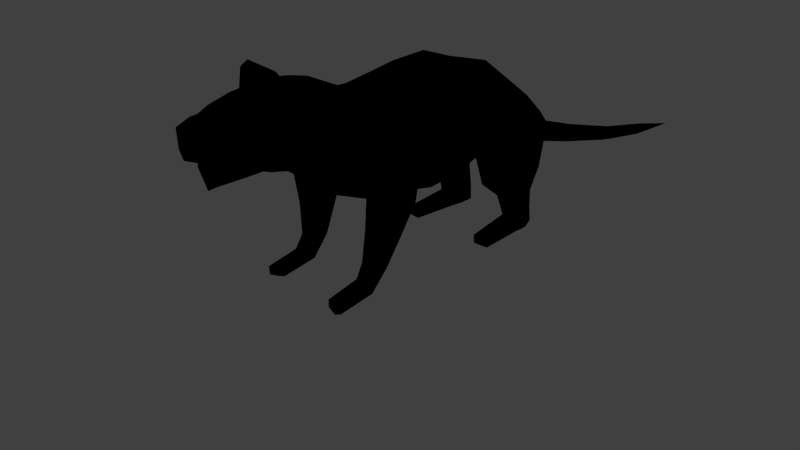 # Source: monster.blend  (saved by Blender 2.52.0; exported with 4.5.12 LTS)
import bpy
from mathutils import Matrix  # noqa: F401  (used for matrix-valued properties, if any)

bpy.ops.wm.read_factory_settings(use_empty=True)
scene = bpy.context.scene
scene.name = 'Scene'

# ---- collections
col_collection_1 = bpy.data.collections.new('Collection 1'); scene.collection.children.link(col_collection_1)

# ---- materials (node trees are filled in below, after node groups)
mat_material = bpy.data.materials.new('Material')
mat_material.alpha_threshold = 0.0
mat_material.use_transparent_shadow = False
mat_material.diffuse_color = (0.1663, 0.1404, 0.1198, 1.0)
mat_material.specular_color = (0.1126, 0.1126, 0.1126)
mat_material.roughness = 0.5
mat_material.specular_intensity = 0.1928
mat_material.line_color = (0.0, 0.0, 0.0, 1.0)
mat_outline = bpy.data.materials.new('outline')
mat_outline.alpha_threshold = 0.0
mat_outline.use_transparent_shadow = False
mat_outline.diffuse_color = (0.0, 0.0, 0.0, 1.0)
mat_outline.specular_color = (0.1126, 0.1126, 0.1126)
mat_outline.roughness = 0.5
mat_outline.specular_intensity = 0.1928
mat_outline.line_color = (0.0, 0.0, 0.0, 1.0)

# ---- material node trees

# ---- world
world_world = bpy.data.worlds.new('World'); scene.world = world_world
world_world.color = (0.05088, 0.05088, 0.05088)
world_world.use_sun_shadow = False
world_world.sun_shadow_jitter_overblur = 0.0
world_world.cycles.sampling_method = 'MANUAL'
world_world.cycles.sample_map_resolution = 256

# ---- cameras
cam_camera = bpy.data.cameras.new('Camera')
cam_camera.clip_end = 100.0
cam_camera.lens = 35.0
cam_camera.ortho_scale = 7.314
cam_camera.dof.focus_distance = 0.0
cam_camera.dof.aperture_fstop = 128.0

# ---- lights
light_spot = bpy.data.lights.new('Spot', 'POINT')
light_spot.transmission_factor = 0.0
light_spot.cutoff_distance = 30.0
light_spot.energy = 100.0
light_spot.shadow_buffer_clip_start = 1.001
light_spot.shadow_soft_size = 1.0
light_spot.shadow_maximum_resolution = 0.006
light_spot.use_absolute_resolution = True
light_spot.cycles.use_multiple_importance_sampling = False

# ---- meshes
me_mesh = bpy.data.meshes.new('Mesh')
me_mesh.from_pydata([(0.7071, 2.98e-07, 3.068), (-0.7071, 2.98e-07, 3.068), (1.0, 2.384e-07, 2.161), (-1.0, 2.384e-07, 2.161), (0.7071, 1.788e-07, 1.454), (-0.7071, 1.788e-07, 1.454), (2.384e-07, 1.788e-07, 1.161), (2.384e-07, 2.98e-07, 3.361), (2.384e-07, 0.5328, 3.454), (2.384e-07, 0.5328, 1.22), (0.7071, 0.5328, 1.513), (-0.7071, 0.5328, 1.513), (1.0, 0.5328, 2.22), (-1.0, 0.5328, 2.22), (0.7071, 0.5328, 3.161), (-0.7071, 0.5328, 3.161), (0.3333, 3.321, 1.864), (-0.3333, 3.321, 1.864), (0.3333, 3.124, 1.227), (-0.3333, 3.124, 1.227), (0.5155, -1.385, 3.068), (-0.5155, -1.385, 3.068), (0.729, -1.752, 2.705), (-0.729, -1.752, 2.705), (0.5155, -2.119, 2.343), (-0.5155, -2.119, 2.343), (2.384e-07, -2.271, 2.193), (2.384e-07, -1.233, 3.218), (0.8352, -0.5093, 1.65), (-0.8352, -0.5093, 1.65), (0.6711, -1.059, 1.532), (-0.6711, -1.059, 1.532), (0.7539, -1.391, 1.854), (-0.7539, -1.391, 1.854), (0.8671, -1.27, 2.293), (-0.8671, -1.27, 2.293), (0.8974, -0.8161, 2.411), (-0.8974, -0.8161, 2.411), (0.8146, -0.484, 2.089), (-0.8146, -0.484, 2.089), (2.384e-07, 3.124, 1.227), (2.384e-07, 3.321, 1.864), (0.671, 2.632, 2.063), (-0.671, 2.632, 2.063), (0.8106, 2.073, 2.641), (-0.8106, 2.073, 2.641), (0.9238, 1.309, 2.407), (-0.9238, 1.309, 2.407), (0.7332, 1.104, 1.667), (-0.7332, 1.104, 1.667), (0.5936, 1.482, 0.9939), (-0.5936, 1.482, 0.9939), (0.6447, 2.572, 1.323), (-0.6447, 2.572, 1.323), (1.018, -0.5875, 1.935), (-1.018, -0.5875, 1.935), (1.101, -0.8161, 2.214), (-1.101, -0.8161, 2.214), (1.07, -1.27, 2.139), (-1.07, -1.27, 2.139), (1.151, -1.391, 1.7), (-1.151, -1.391, 1.7), (1.174, -1.059, 1.378), (-1.174, -1.059, 1.378), (1.042, -0.7062, 1.496), (-1.042, -0.7062, 1.496), (0.9376, -0.9343, 0.9325), (-0.9376, -0.9343, 0.9325), (1.0, -1.21, 0.8609), (-1.0, -1.21, 0.8609), (0.9695, -1.412, 1.056), (-0.9695, -1.412, 1.056), (0.7279, -1.412, 1.15), (-0.7279, -1.412, 1.15), (0.6959, -0.9343, 1.026), (-0.6959, -0.9343, 1.026), (0.6775, -1.21, 0.9544), (-0.6775, -1.21, 0.9544), (0.6829, -1.154, 0.4993), (-0.6829, -1.154, 0.4993), (0.6704, -1.341, 0.4507), (-0.6704, -1.341, 0.4507), (0.7046, -1.478, 0.5835), (-0.7046, -1.478, 0.5835), (0.8469, -1.154, 0.4358), (-0.8469, -1.154, 0.4358), (0.8686, -1.478, 0.52), (-0.8686, -1.478, 0.52), (0.8763, -1.341, 0.3872), (-0.8763, -1.341, 0.3872), (1.042, 2.428, 1.195), (-1.042, 2.428, 1.195), (0.9753, 1.441, 0.9274), (-0.9753, 1.441, 0.9274), (1.115, 1.117, 1.656), (-1.115, 1.117, 1.656), (1.041, 1.38, 2.375), (-1.041, 1.38, 2.375), (0.9566, 2.039, 2.468), (-0.9566, 2.039, 2.468), (0.8209, 2.517, 1.935), (-0.8209, 2.517, 1.935), (0.6275, 2.488, 0.2624), (-0.6275, 2.488, 0.2624), (0.8244, 2.529, 0.2624), (-0.8244, 2.529, 0.2624), (0.8917, 1.982, 0.2624), (-0.8917, 1.982, 0.2624), (0.7073, 1.963, 0.2624), (-0.7073, 1.963, 0.2624), (0.6787, 1.99, 0.002095), (-0.6787, 1.99, 0.002095), (0.6401, 2.515, 0.002095), (-0.6401, 2.515, 0.002095), (0.937, 2.009, 0.002095), (-0.937, 2.009, 0.002095), (0.837, 2.556, 0.002095), (-0.837, 2.556, 0.002095), (0.9967, 1.16, 0.002095), (-0.9967, 1.16, 0.002095), (0.7384, 1.14, 0.002095), (-0.7384, 1.14, 0.002095), (0.9343, 1.132, 0.1468), (-0.9343, 1.132, 0.1468), (0.7499, 1.113, 0.1468), (-0.7499, 1.113, 0.1468), (0.6587, 2.46, 0.7171), (-0.6587, 2.46, 0.7171), (0.8659, 2.453, 0.6694), (-0.8659, 2.453, 0.6694), (0.8601, 1.886, 0.6186), (-0.8601, 1.886, 0.6186), (0.5928, 1.917, 0.6433), (-0.5928, 1.917, 0.6433), (0.6826, 1.164, 2.948), (-0.6826, 1.164, 2.948), (2.384e-07, 1.164, 3.241), (2.384e-07, 2.081, 3.003), (0.6172, 2.081, 2.71), (-0.6172, 2.081, 2.71), (0.4215, 2.752, 2.324), (-0.4214, 2.752, 2.324), (2.384e-07, 2.752, 2.411), (2.384e-07, 1.074, 1.33), (2.384e-07, 2.373, 1.28), (0.6113, -0.6641, 3.008), (-0.6113, -0.6641, 3.008), (2.384e-07, -0.5882, 3.229), (2.384e-07, -0.6792, 1.296), (2.384e-07, -1.073, 1.393), (2.384e-07, -1.513, 1.578), (0.8265, -2.087, -0.02155), (-0.8265, -2.087, -0.02155), (0.8477, -2.214, 0.03811), (-0.8477, -2.214, 0.03811), (0.8421, -2.228, 0.1752), (-0.8421, -2.228, 0.1752), (0.7236, -2.199, 0.2105), (-0.7236, -2.199, 0.2105), (0.708, -2.058, 0.01369), (-0.708, -2.058, 0.01369), (0.6989, -2.184, 0.07335), (-0.6989, -2.184, 0.07335), (0.862, -1.613, 0.1304), (-0.862, -1.613, 0.1304), (0.8367, -1.463, 0.0824), (-0.8367, -1.463, 0.0824), (0.8553, -1.649, 0.2809), (-0.8553, -1.649, 0.2809), (0.7141, -1.621, 0.3244), (-0.7141, -1.621, 0.3244), (0.6954, -1.436, 0.1259), (-0.6954, -1.436, 0.1259), (0.6846, -1.585, 0.1739), (-0.6846, -1.585, 0.1739), (2.384e-07, 3.883, 1.454), (2.384e-07, 3.766, 1.098), (0.1654, 3.779, 1.149), (-0.1654, 3.779, 1.149), (0.1654, 3.858, 1.407), (-0.1654, 3.858, 1.407), (0.1258, 4.839, 1.076), (-0.1258, 4.839, 1.076), (0.1258, 4.798, 0.8691), (-0.1258, 4.798, 0.8691), (2.384e-07, 4.785, 0.8158), (2.384e-07, 4.856, 1.128), (2.384e-07, 6.359, 0.7064), (2.384e-07, 6.308, 0.4607), (0.08669, 6.318, 0.5136), (-0.08669, 6.318, 0.5136), (0.08669, 6.346, 0.6542), (-0.08669, 6.346, 0.6542), (0.05535, 7.732, 0.383), (-0.05535, 7.732, 0.383), (0.05535, 7.714, 0.2939), (-0.05535, 7.714, 0.2939), (2.384e-07, 7.708, 0.2413), (2.384e-07, 7.742, 0.435), (2.384e-07, 9.031, 0.1546), (1.282, -0.8971, 1.975), (-1.282, -0.8971, 1.975), (1.303, -0.9781, 1.761), (-1.303, -0.9781, 1.761), (0.785, 1.691, 2.666), (-0.785, 1.691, 2.666), (0.6192, 2.045, 1.224), (-0.6192, 2.045, 1.224), (1.123, 2.025, 1.127), (-1.123, 2.025, 1.127), (0.9233, 1.645, 2.495), (-0.9233, 1.645, 2.495), (0.9298, 2.256, 0.2624), (-0.9298, 2.256, 0.2624), (0.6242, 2.225, 0.2624), (-0.6242, 2.225, 0.2624), (0.6411, 2.252, 0.002095), (-0.6411, 2.252, 0.002095), (0.9467, 2.283, 0.002095), (-0.9467, 2.283, 0.002095), (0.9277, 2.169, 0.644), (-0.9277, 2.169, 0.644), (0.6106, 2.189, 0.6802), (-0.6106, 2.189, 0.6802), (0.6499, 1.623, 2.829), (-0.6499, 1.623, 2.829), (2.384e-07, 1.623, 3.122), (1.244, 1.35, 1.706), (-1.244, 1.35, 1.706), (1.257, 2.233, 1.831), (-1.257, 2.233, 1.831), (1.338, 1.791, 1.802), (-1.338, 1.791, 1.802), (0.177, -3.776, 2.796), (-0.177, -3.776, 2.796), (0.4338, -3.3, 2.782), (-0.4338, -3.3, 2.782), (0.2455, -3.582, 2.536), (-0.2455, -3.582, 2.536), (2.384e-07, -3.659, 2.463), (2.384e-07, -3.904, 2.819), (2.384e-07, -3.937, 2.971), (2.384e-07, -3.609, 2.291), (0.26, -3.533, 2.443), (-0.26, -3.533, 2.443), (2.384e-07, -2.798, 2.353), (0.3941, -2.812, 2.515), (-0.3941, -2.812, 2.515), (0.5574, -2.832, 2.973), (-0.5574, -2.832, 2.973), (0.3941, -2.872, 3.401), (-0.3941, -2.872, 3.401), (2.384e-07, -2.886, 3.564), (2.384e-07, -2.465, 3.606), (0.5202, -2.422, 3.395), (-0.5202, -2.422, 3.395), (0.6529, -2.454, 3.049), (-0.6529, -2.454, 3.049), (0.5141, -2.558, 2.479), (-0.5141, -2.558, 2.479), (2.384e-07, -2.575, 2.267), (2.384e-07, -3.473, 2.309), (2.384e-07, -2.381, 2.224), (0.5375, -2.301, 2.432), (-0.5375, -2.301, 2.432), (0.686, -2.132, 2.991), (-0.686, -2.132, 2.991), (0.5436, -1.925, 3.383), (-0.5436, -1.925, 3.383), (2.384e-07, -1.839, 3.498), (2.384e-07, -3.744, 3.336), (0.2348, -3.764, 3.174), (-0.2348, -3.764, 3.174), (0.1957, -3.799, 2.922), (-0.1957, -3.799, 2.922), (2.384e-07, -3.944, 3.255), (2.384e-07, -3.789, 2.821), (0.2465, -3.693, 2.798), (-0.2465, -3.693, 2.798), (0.3917, -3.247, 2.785), (-0.3917, -3.247, 2.785), (0.2527, -3.482, 2.559), (-0.2527, -3.482, 2.559), (2.384e-07, -3.565, 2.495), (2.384e-07, -2.955, 2.905), (2.384e-07, -2.95, 2.579), (0.2527, -2.944, 2.643), (-0.2527, -2.944, 2.643), (0.3917, -2.941, 2.848), (-0.3917, -2.941, 2.848), (0.3133, -2.948, 2.909), (-0.3133, -2.948, 2.909), (2.384e-07, -2.64, 2.812), (0.6337, -1.965, 3.474), (-0.6337, -1.965, 3.474), (0.7812, -2.014, 3.115), (-0.7812, -2.014, 3.115), (0.7614, -2.499, 3.205), (-0.7614, -2.499, 3.205), (0.6143, -2.431, 3.531), (-0.6143, -2.431, 3.531), (0.8782, -2.353, 3.587), (-0.8782, -2.353, 3.587), (0.8072, -2.444, 3.359), (-0.8072, -2.444, 3.359), (0.8321, -2.018, 3.289), (-0.8321, -2.018, 3.289), (0.8905, -2.058, 3.552), (-0.8905, -2.058, 3.552), (0.5101, -2.197, 3.431), (-0.5101, -2.197, 3.431), (2.384e-07, -2.149, 3.567), (0.6622, -2.198, 3.597), (-0.6622, -2.198, 3.597), (0.9236, -2.206, 3.645), (-0.9236, -2.206, 3.645), (0.9118, -2.214, 3.602), (-0.9118, -2.214, 3.602), (0.8827, -2.085, 3.52), (-0.8827, -2.085, 3.52), (0.8312, -2.049, 3.29), (-0.8312, -2.049, 3.29), (0.8093, -2.424, 3.351), (-0.8093, -2.424, 3.351), (0.8719, -2.344, 3.55), (-0.8719, -2.344, 3.55), (0.7691, -2.467, 3.211), (-0.7691, -2.467, 3.211), (0.7865, -2.046, 3.136), (-0.7865, -2.046, 3.136), (0.5485, -2.177, 3.058), (-0.5485, -2.177, 3.058), (0.5275, -2.381, 3.095), (-0.5275, -2.381, 3.095), (0.4546, -2.314, 3.307), (-0.4546, -2.314, 3.307), (0.4996, -2.362, 3.206), (-0.4996, -2.362, 3.206), (0.5362, -2.119, 3.185), (-0.5362, -2.119, 3.185), (0.4739, -2.14, 3.29), (-0.4739, -2.14, 3.29), (0.457, -2.224, 3.328), (-0.457, -2.224, 3.328), (2.384e-07, -3.237, 3.464), (0.3941, -3.223, 3.301), (-0.3941, -3.223, 3.301), (0.4562, -3.223, 2.965), (-0.4562, -3.223, 2.965), (0.4405, -3.027, 2.723), (-0.4405, -3.027, 2.723), (0.3548, -3.538, 2.789), (-0.3548, -3.538, 2.789), (0.3191, -3.47, 2.791), (-0.3191, -3.47, 2.791), (0.3525, -2.944, 2.879), (-0.3525, -2.944, 2.879), (2.384e-07, -3.487, 3.359), (0.3607, -3.473, 3.197), (-0.3607, -3.473, 3.197), (0.3722, -3.494, 2.943), (-0.3722, -3.494, 2.943), (0.3773, -3.441, 2.659), (-0.3773, -3.441, 2.659), (2.384e-07, -3.26, 2.331), (0.3783, -3.254, 2.494), (-0.3783, -3.254, 2.494), (0.3501, -3.384, 2.672), (-0.3501, -3.384, 2.672), (0.3222, -2.943, 2.745), (-0.3222, -2.943, 2.745), (0.4015, -3.362, 2.598), (-0.4015, -3.362, 2.598), (0.0, 0.0, 0.0)], [], [(7, 0, 14, 8), (15, 1, 7, 8), (6, 9, 10, 4), (11, 9, 6, 5), (4, 10, 12, 2), (13, 11, 5, 3), (14, 0, 2, 12), (3, 1, 15, 13), (28, 38, 54, 64), (55, 39, 29, 65), (38, 36, 56, 54), (57, 37, 39, 55), (36, 34, 58, 56), (59, 35, 37, 57), (32, 60, 58, 34), (59, 61, 33, 35), (62, 68, 66, 64), (67, 69, 63, 65), (60, 70, 68, 62), (69, 71, 61, 63), (32, 72, 70, 60), (71, 73, 33, 61), (64, 66, 74, 28), (75, 67, 65, 29), (30, 76, 72, 32), (73, 77, 31, 33), (28, 74, 76, 30), (77, 75, 29, 31), (74, 78, 80, 76), (81, 79, 75, 77), (76, 80, 82, 72), (83, 81, 77, 73), (66, 84, 78, 74), (79, 85, 67, 75), (72, 82, 86, 70), (87, 83, 73, 71), (70, 86, 88, 68), (89, 87, 71, 69), (68, 88, 84, 66), (85, 89, 69, 67), (50, 92, 94, 48), (95, 93, 51, 49), (48, 94, 96, 46), (97, 95, 49, 47), (44, 98, 100, 42), (101, 99, 45, 43), (52, 42, 100, 90), (101, 43, 53, 91), (104, 116, 112, 102), (113, 117, 105, 103), (114, 118, 120, 110), (121, 119, 115, 111), (106, 122, 118, 114), (119, 123, 107, 115), (110, 120, 124, 108), (125, 121, 111, 109), (108, 124, 122, 106), (123, 125, 109, 107), (124, 120, 118, 122), (119, 121, 125, 123), (52, 90, 128, 126), (129, 91, 53, 127), (126, 128, 104, 102), (105, 129, 127, 103), (92, 50, 132, 130), (133, 51, 93, 131), (130, 132, 108, 106), (109, 133, 131, 107), (10, 48, 46, 12), (47, 49, 11, 13), (8, 14, 134, 136), (135, 15, 8, 136), (137, 138, 140, 142), (141, 139, 137, 142), (12, 46, 134, 14), (135, 47, 13, 15), (42, 140, 138, 44), (139, 141, 43, 45), (16, 41, 142, 140), (142, 41, 17, 141), (9, 143, 48, 10), (49, 143, 9, 11), (48, 143, 144, 52), (144, 143, 49, 53), (16, 42, 52, 18), (53, 43, 17, 19), (16, 140, 42), (43, 141, 17), (18, 52, 144, 40), (144, 53, 19, 40), (145, 0, 7, 147), (7, 1, 146, 147), (147, 27, 20, 145), (21, 27, 147, 146), (0, 145, 38, 2), (39, 146, 1, 3), (36, 38, 145), (146, 39, 37), (20, 34, 36, 145), (37, 35, 21, 146), (2, 38, 28, 4), (29, 39, 3, 5), (20, 22, 34), (35, 23, 21), (22, 24, 32, 34), (33, 25, 23, 35), (4, 28, 148, 6), (148, 29, 5, 6), (28, 30, 149, 148), (149, 31, 29, 148), (30, 32, 150, 149), (150, 33, 31, 149), (24, 26, 150, 32), (150, 26, 25, 33), (159, 151, 153, 161), (154, 152, 160, 162), (161, 153, 155, 157), (156, 154, 162, 158), (88, 163, 165, 84), (166, 164, 89, 85), (163, 153, 151, 165), (152, 154, 164, 166), (86, 167, 163, 88), (164, 168, 87, 89), (167, 155, 153, 163), (154, 156, 168, 164), (82, 169, 167, 86), (168, 170, 83, 87), (169, 157, 155, 167), (156, 158, 170, 168), (84, 165, 171, 78), (172, 166, 85, 79), (165, 151, 159, 171), (160, 152, 166, 172), (80, 173, 169, 82), (170, 174, 81, 83), (173, 161, 157, 169), (158, 162, 174, 170), (78, 171, 173, 80), (174, 172, 79, 81), (171, 159, 161, 173), (162, 160, 172, 174), (41, 16, 179, 175), (180, 17, 41, 175), (18, 40, 176, 177), (176, 40, 19, 178), (16, 18, 177, 179), (178, 19, 17, 180), (179, 177, 183, 181), (184, 178, 180, 182), (177, 176, 185, 183), (185, 176, 178, 184), (175, 179, 181, 186), (182, 180, 175, 186), (186, 181, 191, 187), (192, 182, 186, 187), (183, 185, 188, 189), (188, 185, 184, 190), (181, 183, 189, 191), (190, 184, 182, 192), (191, 189, 195, 193), (196, 190, 192, 194), (189, 188, 197, 195), (197, 188, 190, 196), (187, 191, 193, 198), (194, 192, 187, 198), (198, 193, 199), (199, 194, 198), (195, 197, 199), (199, 197, 196), (193, 195, 199), (199, 196, 194), (56, 58, 200), (201, 59, 57), (54, 56, 200), (201, 57, 55), (60, 62, 202), (203, 63, 61), (62, 64, 202), (203, 65, 63), (54, 200, 202, 64), (203, 201, 55, 65), (58, 60, 202, 200), (203, 61, 59, 201), (96, 210, 204, 46), (205, 211, 97, 47), (210, 98, 44, 204), (45, 99, 211, 205), (112, 216, 214, 102), (215, 217, 113, 103), (216, 110, 108, 214), (109, 111, 217, 215), (114, 218, 212, 106), (213, 219, 115, 107), (218, 116, 104, 212), (105, 117, 219, 213), (116, 218, 216, 112), (217, 219, 117, 113), (218, 114, 110, 216), (111, 115, 219, 217), (90, 208, 220, 128), (221, 209, 91, 129), (208, 92, 130, 220), (131, 93, 209, 221), (128, 220, 212, 104), (213, 221, 129, 105), (220, 130, 106, 212), (107, 131, 221, 213), (50, 206, 222, 132), (223, 207, 51, 133), (206, 52, 126, 222), (127, 53, 207, 223), (132, 222, 214, 108), (215, 223, 133, 109), (222, 126, 102, 214), (103, 127, 223, 215), (134, 224, 226, 136), (226, 225, 135, 136), (224, 138, 137, 226), (137, 139, 225, 226), (138, 224, 204, 44), (205, 225, 139, 45), (224, 134, 46, 204), (47, 135, 225, 205), (52, 206, 48), (49, 207, 53), (206, 50, 48), (49, 51, 207), (92, 227, 94), (95, 228, 93), (227, 96, 94), (95, 97, 228), (98, 229, 100), (101, 230, 99), (229, 90, 100), (101, 91, 230), (210, 231, 229, 98), (230, 232, 211, 99), (231, 208, 90, 229), (91, 209, 232, 230), (96, 227, 231, 210), (232, 228, 97, 211), (227, 92, 208, 231), (209, 93, 228, 232), (233, 273, 241, 240), (241, 274, 234, 240), (239, 242, 243, 237), (244, 242, 239, 238), (250, 254, 253, 252), (253, 255, 251, 252), (256, 254, 250, 248), (251, 255, 257, 249), (258, 256, 248, 246), (249, 257, 259, 247), (260, 258, 246, 245), (247, 259, 260, 245), (242, 261, 243), (244, 261, 242), (260, 262, 263, 258), (264, 262, 260, 259), (258, 263, 265, 256), (266, 264, 259, 257), (24, 263, 262, 26), (262, 264, 25, 26), (22, 265, 263, 24), (264, 266, 23, 25), (20, 267, 265, 22), (266, 268, 21, 23), (20, 27, 269, 267), (269, 27, 21, 268), (270, 275, 271), (272, 275, 270), (241, 273, 271, 275), (272, 274, 241, 275), (233, 240, 276, 277), (276, 240, 234, 278), (239, 237, 281, 283), (282, 238, 239, 283), (277, 276, 284, 290), (284, 276, 278, 291), (283, 281, 286, 285), (287, 282, 283, 285), (285, 286, 292), (292, 287, 285), (290, 284, 292), (292, 284, 291), (265, 267, 293, 295), (294, 268, 266, 296), (254, 256, 297, 299), (298, 257, 255, 300), (299, 297, 303, 301), (304, 298, 300, 302), (295, 293, 307, 305), (308, 294, 296, 306), (254, 309, 311, 253), (311, 310, 255, 253), (309, 267, 269, 311), (269, 268, 310, 311), (267, 309, 312, 293), (313, 310, 268, 294), (309, 254, 299, 312), (300, 255, 310, 313), (293, 312, 314, 307), (315, 313, 294, 308), (312, 299, 301, 314), (302, 300, 313, 315), (307, 314, 316, 318), (317, 315, 308, 319), (314, 301, 324, 316), (325, 302, 315, 317), (305, 307, 318, 320), (319, 308, 306, 321), (295, 305, 320, 328), (321, 306, 296, 329), (301, 303, 322, 324), (323, 304, 302, 325), (303, 297, 326, 322), (327, 298, 304, 323), (297, 256, 332, 326), (333, 257, 298, 327), (265, 295, 328, 330), (329, 296, 266, 331), (256, 265, 330, 332), (331, 266, 257, 333), (322, 326, 332, 336), (333, 327, 323, 337), (324, 322, 336, 334), (337, 323, 325, 335), (328, 320, 338, 330), (339, 321, 329, 331), (320, 318, 340, 338), (341, 319, 321, 339), (316, 324, 334, 342), (335, 325, 317, 343), (318, 316, 342, 340), (343, 317, 319, 341), (330, 338, 336, 332), (337, 339, 331, 333), (334, 336, 338, 340), (339, 337, 335, 341), (334, 340, 342), (343, 341, 335), (252, 344, 345, 250), (346, 344, 252, 251), (250, 345, 347, 248), (348, 346, 251, 249), (248, 349, 246), (247, 350, 249), (347, 235, 349, 248), (350, 236, 348, 249), (235, 351, 353, 279), (354, 352, 236, 280), (351, 233, 277, 353), (278, 234, 352, 354), (279, 353, 355, 288), (356, 354, 280, 289), (353, 277, 290, 355), (291, 278, 354, 356), (288, 355, 292), (292, 356, 289), (355, 290, 292), (292, 291, 356), (344, 357, 358, 345), (359, 357, 344, 346), (357, 270, 271, 358), (272, 270, 357, 359), (345, 358, 360, 347), (361, 359, 346, 348), (358, 271, 273, 360), (274, 272, 359, 361), (347, 360, 351, 235), (352, 361, 348, 236), (360, 273, 233, 351), (234, 274, 361, 352), (261, 364, 365, 243), (366, 364, 261, 244), (364, 245, 246, 365), (247, 245, 364, 366), (237, 362, 367, 281), (368, 363, 238, 282), (362, 235, 279, 367), (280, 236, 363, 368), (281, 367, 369, 286), (370, 368, 282, 287), (367, 279, 288, 369), (289, 280, 368, 370), (286, 369, 292), (292, 370, 287), (369, 288, 292), (292, 289, 370), (371, 243, 365), (366, 244, 372), (349, 371, 365, 246), (366, 372, 350, 247), (235, 362, 371, 349), (372, 363, 236, 350), (362, 237, 243, 371), (244, 238, 363, 372)])
me_mesh.polygons.foreach_set('use_smooth', [True] * 398)
me_mesh.materials.append(mat_material)
me_mesh.use_remesh_preserve_volume = False
me_mesh.use_remesh_preserve_attributes = False
me_mesh.use_mirror_vertex_groups = False
me_mesh.update()
me_mesh_005 = bpy.data.meshes.new('Mesh.005')
me_mesh_005.from_pydata([(0.729, -0.005249, 0.9267), (-0.729, -0.005249, 0.9267), (1.03, -0.002697, -0.0006235), (-1.03, -0.002697, -0.0006235), (0.7293, -0.001212, -0.7272), (-0.7293, -0.001212, -0.7272), (0.0, -0.001715, -1.03), (0.0, -0.005275, 1.229), (0.0, 0.5352, 1.323), (0.0, 0.5377, -0.9704), (0.7286, 0.5366, -0.6685), (-0.7286, 0.5366, -0.6685), (1.03, 0.5343, 0.05867), (-1.03, 0.5343, 0.05867), (0.7291, 0.5342, 1.021), (-0.7291, 0.5342, 1.021), (0.3534, 3.339, -0.2841), (-0.3534, 3.339, -0.2841), (0.3536, 3.128, -0.9556), (-0.3536, 3.128, -0.9556), (0.5378, -1.381, 0.9263), (-0.5378, -1.381, 0.9263), (0.7587, -1.755, 0.5473), (-0.7587, -1.755, 0.5473), (0.5371, -2.131, 0.1659), (-0.5371, -2.131, 0.1659), (0.0, -2.286, 0.006398), (0.0, -1.226, 1.086), (0.8471, -0.4952, -0.5346), (-0.8471, -0.4952, -0.5346), (0.653, -1.066, -0.6515), (-0.653, -1.066, -0.6515), (0.7595, -1.419, -0.3172), (-0.7595, -1.419, -0.3172), (0.8921, -1.281, 0.1445), (-0.8921, -1.281, 0.1445), (0.9219, -0.8092, 0.2658), (-0.9219, -0.8092, 0.2658), (0.8419, -0.4723, -0.06715), (-0.8419, -0.4723, -0.06715), (0.0, 3.12, -0.9638), (0.0, 3.34, -0.2744), (0.6923, 2.652, -0.08944), (-0.6923, 2.652, -0.08944), (0.8312, 2.083, 0.4996), (-0.8312, 2.083, 0.4996), (0.9507, 1.302, 0.2576), (-0.9507, 1.302, 0.2576), (0.7304, 1.084, -0.5166), (-0.7304, 1.084, -0.5166), (0.5702, 1.466, -1.177), (-0.5702, 1.466, -1.177), (0.6437, 2.594, -0.8575), (-0.6437, 2.594, -0.8575), (1.038, -0.5658, -0.2212), (-1.038, -0.5658, -0.2212), (1.123, -0.808, 0.07118), (-1.123, -0.808, 0.07118), (1.091, -1.284, -0.005425), (-1.091, -1.284, -0.005425), (1.172, -1.413, -0.4604), (-1.172, -1.413, -0.4604), (1.203, -1.058, -0.7921), (-1.203, -1.058, -0.7921), (1.062, -0.6859, -0.6742), (-1.062, -0.6859, -0.6742), (0.9532, -0.9127, -1.242), (-0.9532, -0.9127, -1.242), (1.029, -1.21, -1.308), (-1.029, -1.21, -1.308), (0.9874, -1.436, -1.107), (-0.9874, -1.436, -1.107), (0.7092, -1.436, -1.008), (-0.7092, -1.436, -1.008), (0.6759, -0.9138, -1.144), (-0.6759, -0.9138, -1.144), (0.6475, -1.211, -1.206), (-0.6475, -1.211, -1.206), (0.6609, -1.136, -1.672), (-0.6609, -1.136, -1.672), (0.6404, -1.343, -1.71), (-0.6404, -1.343, -1.71), (0.6863, -1.501, -1.569), (-0.6863, -1.501, -1.569), (0.8627, -1.133, -1.74), (-0.8627, -1.133, -1.74), (0.8892, -1.499, -1.636), (-0.8892, -1.499, -1.636), (0.9059, -1.34, -1.779), (-0.9059, -1.34, -1.779), (1.063, 2.449, -0.97), (-1.063, 2.449, -0.97), (0.9936, 1.425, -1.251), (-0.9936, 1.425, -1.251), (1.131, 1.091, -0.5065), (-1.131, 1.091, -0.5065), (1.062, 1.365, 0.2288), (-1.062, 1.365, 0.2288), (0.9798, 2.049, 0.3226), (-0.9798, 2.049, 0.3226), (0.8382, 2.541, -0.2189), (-0.8382, 2.541, -0.2189), (0.6053, 2.508, -1.897), (-0.6053, 2.508, -1.897), (0.84, 2.554, -1.895), (-0.84, 2.554, -1.895), (0.9173, 1.971, -1.888), (-0.9173, 1.971, -1.888), (0.6812, 1.95, -1.892), (-0.6812, 1.95, -1.892), (0.6573, 1.987, -2.18), (-0.6573, 1.987, -2.18), (0.6203, 2.531, -2.175), (-0.6203, 2.531, -2.175), (0.9601, 2.009, -2.178), (-0.9601, 2.009, -2.178), (0.8495, 2.579, -2.173), (-0.8495, 2.579, -2.173), (1.015, 1.143, -2.175), (-1.015, 1.143, -2.175), (0.7229, 1.122, -2.177), (-0.7229, 1.122, -2.177), (0.9514, 1.115, -1.997), (-0.9514, 1.115, -1.997), (0.7345, 1.093, -1.998), (-0.7345, 1.093, -1.998), (0.6391, 2.483, -1.443), (-0.6391, 2.483, -1.443), (0.8848, 2.476, -1.494), (-0.8848, 2.476, -1.494), (0.8774, 1.866, -1.557), (-0.8774, 1.866, -1.557), (0.5705, 1.901, -1.529), (-0.5705, 1.901, -1.529), (0.7033, 1.17, 0.808), (-0.7033, 1.17, 0.808), (0.0, 1.173, 1.109), (0.0, 2.095, 0.8689), (0.6314, 2.094, 0.5727), (-0.6314, 2.094, 0.5727), (0.4346, 2.77, 0.1827), (-0.4346, 2.77, 0.1827), (0.0, 2.771, 0.2734), (0.0, 1.075, -0.8612), (0.0, 2.369, -0.9103), (0.6343, -0.6645, 0.8662), (-0.6343, -0.6645, 0.8662), (0.0, -0.5907, 1.098), (0.0, -0.6831, -0.8951), (0.0, -1.082, -0.7971), (0.0, -1.53, -0.6077), (0.8317, -2.09, -2.212), (-0.8317, -2.09, -2.212), (0.8658, -2.232, -2.139), (-0.8658, -2.232, -2.139), (0.859, -2.248, -1.971), (-0.859, -2.248, -1.971), (0.708, -2.218, -1.934), (-0.708, -2.218, -1.934), (0.6895, -2.061, -2.171), (-0.6895, -2.061, -2.171), (0.6741, -2.198, -2.097), (-0.6741, -2.198, -2.097), (0.8918, -1.612, -2.034), (-0.8918, -1.612, -2.034), (0.8528, -1.451, -2.101), (-0.8528, -1.451, -2.101), (0.8787, -1.66, -1.865), (-0.8787, -1.66, -1.865), (0.6963, -1.635, -1.817), (-0.6963, -1.635, -1.817), (0.6729, -1.426, -2.052), (-0.6729, -1.426, -2.052), (0.6547, -1.586, -1.987), (-0.6547, -1.586, -1.987), (0.0, 3.897, -0.681), (0.0, 3.76, -1.092), (0.1886, 3.777, -1.03), (-0.1886, 3.777, -1.03), (0.1886, 3.87, -0.7385), (-0.1886, 3.87, -0.7385), (0.1509, 4.845, -1.07), (-0.1509, 4.845, -1.07), (0.151, 4.794, -1.308), (-0.151, 4.794, -1.308), (0.0, 4.778, -1.374), (0.0, 4.865, -1.004), (0.0, 6.366, -1.425), (0.0, 6.302, -1.73), (0.1129, 6.315, -1.662), (-0.1129, 6.315, -1.662), (0.1129, 6.35, -1.493), (-0.1129, 6.35, -1.493), (0.08258, 7.735, -1.766), (-0.08258, 7.735, -1.766), (0.08256, 7.713, -1.88), (-0.08256, 7.713, -1.88), (0.0, 7.705, -1.949), (0.0, 7.748, -1.697), (0.0, 9.06, -2.011), (1.31, -0.8906, -0.1768), (-1.31, -0.8906, -0.1768), (1.333, -0.9749, -0.4045), (-1.333, -0.9749, -0.4045), (0.8066, 1.691, 0.5259), (-0.8066, 1.691, 0.5259), (0.5894, 2.046, -0.9332), (-0.5894, 2.046, -0.9332), (1.152, 2.027, -1.044), (-1.152, 2.027, -1.044), (0.9476, 1.643, 0.3511), (-0.9476, 1.643, 0.3511), (0.9596, 2.259, -1.897), (-0.9596, 2.259, -1.897), (0.5943, 2.223, -1.9), (-0.5943, 2.223, -1.9), (0.6204, 2.25, -2.18), (-0.6204, 2.25, -2.18), (0.9685, 2.286, -2.179), (-0.9685, 2.286, -2.179), (0.9571, 2.171, -1.523), (-0.9571, 2.171, -1.523), (0.5807, 2.19, -1.482), (-0.5807, 2.19, -1.482), (0.6671, 1.628, 0.6921), (-0.6671, 1.628, 0.6921), (0.0, 1.631, 0.99), (1.273, 1.341, -0.4547), (-1.273, 1.341, -0.4547), (1.282, 2.248, -0.3229), (-1.282, 2.248, -0.3229), (1.368, 1.792, -0.3565), (-1.368, 1.792, -0.3565), (0.1886, -3.79, 0.611), (-0.1886, -3.79, 0.611), (0.4604, -3.312, 0.6139), (-0.4604, -3.312, 0.6139), (0.2518, -3.606, 0.3906), (-0.2518, -3.606, 0.3906), (0.0, -3.685, 0.3168), (0.0, -3.92, 0.6328), (0.0, -3.967, 0.8062), (0.0, -3.626, 0.1053), (0.2806, -3.544, 0.2625), (-0.2806, -3.544, 0.2625), (0.0, -2.803, 0.162), (0.418, -2.817, 0.3368), (-0.418, -2.817, 0.3368), (0.5866, -2.839, 0.8111), (-0.5866, -2.839, 0.8111), (0.4156, -2.878, 1.26), (-0.4156, -2.878, 1.26), (0.0, -2.892, 1.432), (0.0, -2.466, 1.475), (0.5252, -2.435, 1.261), (-0.5252, -2.435, 1.261), (0.6819, -2.461, 0.8918), (-0.6819, -2.461, 0.8918), (0.5361, -2.566, 0.2997), (-0.5361, -2.566, 0.2997), (0.0, -2.583, 0.07734), (0.0, -3.471, 0.1184), (0.0, -2.389, 0.03405), (0.5598, -2.309, 0.252), (-0.5598, -2.309, 0.252), (0.7157, -2.132, 0.8338), (-0.7157, -2.132, 0.8338), (0.5509, -1.907, 1.245), (-0.5509, -1.907, 1.245), (0.0, -1.829, 1.366), (0.0, -3.752, 1.204), (0.2563, -3.779, 1.027), (-0.2563, -3.779, 1.027), (0.2178, -3.819, 0.7586), (-0.2178, -3.819, 0.7586), (0.0, -3.968, 1.111), (0.0, -3.786, 0.6302), (0.239, -3.69, 0.6078), (-0.239, -3.69, 0.6078), (0.3632, -3.253, 0.6171), (-0.3632, -3.253, 0.6171), (0.2394, -3.488, 0.4239), (-0.2394, -3.488, 0.4239), (0.0, -3.571, 0.3634), (0.0, -2.957, 0.7141), (0.0, -2.962, 0.4457), (0.2384, -2.957, 0.5047), (-0.2384, -2.957, 0.5047), (0.3656, -2.955, 0.6818), (-0.3656, -2.955, 0.6818), (0.3043, -2.953, 0.7205), (-0.3043, -2.953, 0.7205), (0.0, -2.669, 0.6461), (0.6282, -1.938, 1.326), (-0.6282, -1.938, 1.326), (0.8064, -1.999, 0.9472), (-0.8064, -1.999, 0.9472), (0.7832, -2.519, 1.04), (-0.7832, -2.519, 1.04), (0.6045, -2.452, 1.388), (-0.6045, -2.452, 1.388), (0.9003, -2.371, 1.436), (-0.9003, -2.371, 1.436), (0.8325, -2.46, 1.196), (-0.8325, -2.46, 1.196), (0.8593, -2.007, 1.122), (-0.8593, -2.007, 1.122), (0.9149, -2.041, 1.396), (-0.9149, -2.041, 1.396), (0.5021, -2.194, 1.299), (-0.5021, -2.194, 1.299), (0.0, -2.146, 1.436), (0.6477, -2.195, 1.462), (-0.6477, -2.195, 1.462), (0.9469, -2.205, 1.503), (-0.9469, -2.205, 1.503), (0.9359, -2.218, 1.424), (-0.9359, -2.218, 1.424), (0.9069, -2.097, 1.346), (-0.9069, -2.097, 1.346), (0.8544, -2.068, 1.124), (-0.8544, -2.068, 1.124), (0.8342, -2.411, 1.18), (-0.8342, -2.411, 1.18), (0.8971, -2.338, 1.374), (-0.8971, -2.338, 1.374), (0.7913, -2.45, 1.04), (-0.7913, -2.45, 1.04), (0.8078, -2.067, 0.9744), (-0.8078, -2.067, 0.9744), (0.5698, -2.193, 0.91), (-0.5698, -2.193, 0.91), (0.5511, -2.364, 0.9394), (-0.5511, -2.364, 0.9394), (0.4826, -2.304, 1.14), (-0.4826, -2.304, 1.14), (0.525, -2.346, 1.045), (-0.525, -2.346, 1.045), (0.5584, -2.138, 1.03), (-0.5584, -2.138, 1.03), (0.4996, -2.155, 1.127), (-0.4996, -2.155, 1.127), (0.4813, -2.228, 1.15), (-0.4813, -2.228, 1.15), (0.0, -3.247, 1.331), (0.4165, -3.232, 1.158), (-0.4165, -3.232, 1.158), (0.4854, -3.23, 0.8054), (-0.4854, -3.23, 0.8054), (0.4695, -3.03, 0.5552), (-0.4695, -3.03, 0.5552), (0.372, -3.547, 0.6051), (-0.372, -3.547, 0.6051), (0.3078, -3.467, 0.603), (-0.3078, -3.467, 0.603), (0.3354, -2.952, 0.6945), (-0.3354, -2.952, 0.6945), (0.0, -3.497, 1.227), (0.3838, -3.484, 1.052), (-0.3838, -3.484, 1.052), (0.3998, -3.506, 0.7827), (-0.3998, -3.506, 0.7827), (0.3887, -3.462, 0.5161), (-0.3887, -3.462, 0.5161), (0.0, -3.259, 0.14), (0.3998, -3.256, 0.3123), (-0.3998, -3.256, 0.3123), (0.3295, -3.391, 0.5318), (-0.3295, -3.391, 0.5318), (0.3003, -2.956, 0.6), (-0.3003, -2.956, 0.6), (0.4294, -3.369, 0.4288), (-0.4294, -3.369, 0.4288)], [], [(14, 0, 7, 8), (15, 8, 7, 1), (6, 4, 10, 9), (11, 5, 6, 9), (4, 2, 12, 10), (13, 3, 5, 11), (2, 0, 14, 12), (3, 13, 15, 1), (28, 64, 54, 38), (55, 65, 29, 39), (38, 54, 56, 36), (57, 55, 39, 37), (36, 56, 58, 34), (59, 57, 37, 35), (32, 34, 58, 60), (59, 35, 33, 61), (62, 64, 66, 68), (67, 65, 63, 69), (60, 62, 68, 70), (69, 63, 61, 71), (32, 60, 70, 72), (71, 61, 33, 73), (64, 28, 74, 66), (75, 29, 65, 67), (30, 32, 72, 76), (73, 33, 31, 77), (28, 30, 76, 74), (77, 31, 29, 75), (74, 76, 80, 78), (81, 77, 75, 79), (76, 72, 82, 80), (83, 73, 77, 81), (66, 74, 78, 84), (79, 75, 67, 85), (72, 70, 86, 82), (87, 71, 73, 83), (70, 68, 88, 86), (89, 69, 71, 87), (68, 66, 84, 88), (85, 67, 69, 89), (50, 48, 94, 92), (95, 49, 51, 93), (48, 46, 96, 94), (97, 47, 49, 95), (44, 42, 100, 98), (101, 43, 45, 99), (52, 90, 100, 42), (101, 91, 53, 43), (104, 102, 112, 116), (113, 103, 105, 117), (114, 110, 120, 118), (121, 111, 115, 119), (106, 114, 118, 122), (119, 115, 107, 123), (110, 108, 124, 120), (125, 109, 111, 121), (108, 106, 122, 124), (123, 107, 109, 125), (124, 122, 118, 120), (119, 123, 125, 121), (52, 126, 128, 90), (129, 127, 53, 91), (126, 102, 104, 128), (105, 103, 127, 129), (92, 130, 132, 50), (133, 131, 93, 51), (130, 106, 108, 132), (109, 107, 131, 133), (10, 12, 46, 48), (47, 13, 11, 49), (8, 136, 134, 14), (135, 136, 8, 15), (137, 142, 140, 138), (141, 142, 137, 139), (12, 14, 134, 46), (135, 15, 13, 47), (42, 44, 138, 140), (139, 45, 43, 141), (16, 140, 142, 41), (142, 141, 17, 41), (9, 10, 48, 143), (49, 11, 9, 143), (48, 52, 144, 143), (144, 53, 49, 143), (16, 18, 52, 42), (53, 19, 17, 43), (16, 42, 140), (43, 17, 141), (18, 40, 144, 52), (144, 40, 19, 53), (7, 0, 145, 147), (7, 147, 146, 1), (147, 145, 20, 27), (21, 146, 147, 27), (0, 2, 38, 145), (39, 3, 1, 146), (36, 145, 38), (146, 37, 39), (20, 145, 36, 34), (37, 146, 21, 35), (2, 4, 28, 38), (29, 5, 3, 39), (20, 34, 22), (35, 21, 23), (22, 34, 32, 24), (33, 35, 23, 25), (4, 6, 148, 28), (148, 6, 5, 29), (28, 148, 149, 30), (149, 148, 29, 31), (30, 149, 150, 32), (150, 149, 31, 33), (24, 32, 150, 26), (150, 33, 25, 26), (159, 161, 153, 151), (154, 162, 160, 152), (161, 157, 155, 153), (156, 158, 162, 154), (88, 84, 165, 163), (166, 85, 89, 164), (163, 165, 151, 153), (152, 166, 164, 154), (86, 88, 163, 167), (164, 89, 87, 168), (167, 163, 153, 155), (154, 164, 168, 156), (82, 86, 167, 169), (168, 87, 83, 170), (169, 167, 155, 157), (156, 168, 170, 158), (84, 78, 171, 165), (172, 79, 85, 166), (165, 171, 159, 151), (160, 172, 166, 152), (80, 82, 169, 173), (170, 83, 81, 174), (173, 169, 157, 161), (158, 170, 174, 162), (78, 80, 173, 171), (174, 81, 79, 172), (171, 173, 161, 159), (162, 174, 172, 160), (41, 175, 179, 16), (180, 175, 41, 17), (18, 177, 176, 40), (176, 178, 19, 40), (16, 179, 177, 18), (178, 180, 17, 19), (179, 181, 183, 177), (184, 182, 180, 178), (177, 183, 185, 176), (185, 184, 178, 176), (175, 186, 181, 179), (182, 186, 175, 180), (186, 187, 191, 181), (192, 187, 186, 182), (183, 189, 188, 185), (188, 190, 184, 185), (181, 191, 189, 183), (190, 192, 182, 184), (191, 193, 195, 189), (196, 194, 192, 190), (189, 195, 197, 188), (197, 196, 190, 188), (187, 198, 193, 191), (194, 198, 187, 192), (198, 199, 193), (199, 198, 194), (195, 199, 197), (199, 196, 197), (193, 199, 195), (199, 194, 196), (56, 200, 58), (201, 57, 59), (54, 200, 56), (201, 55, 57), (60, 202, 62), (203, 61, 63), (62, 202, 64), (203, 63, 65), (54, 64, 202, 200), (203, 65, 55, 201), (58, 200, 202, 60), (203, 201, 59, 61), (96, 46, 204, 210), (205, 47, 97, 211), (210, 204, 44, 98), (45, 205, 211, 99), (112, 102, 214, 216), (215, 103, 113, 217), (216, 214, 108, 110), (109, 215, 217, 111), (114, 106, 212, 218), (213, 107, 115, 219), (218, 212, 104, 116), (105, 213, 219, 117), (116, 112, 216, 218), (217, 113, 117, 219), (218, 216, 110, 114), (111, 217, 219, 115), (90, 128, 220, 208), (221, 129, 91, 209), (208, 220, 130, 92), (131, 221, 209, 93), (128, 104, 212, 220), (213, 105, 129, 221), (220, 212, 106, 130), (107, 213, 221, 131), (50, 132, 222, 206), (223, 133, 51, 207), (206, 222, 126, 52), (127, 223, 207, 53), (132, 108, 214, 222), (215, 109, 133, 223), (222, 214, 102, 126), (103, 215, 223, 127), (134, 136, 226, 224), (226, 136, 135, 225), (224, 226, 137, 138), (137, 226, 225, 139), (138, 44, 204, 224), (205, 45, 139, 225), (224, 204, 46, 134), (47, 205, 225, 135), (52, 48, 206), (49, 53, 207), (206, 48, 50), (49, 207, 51), (92, 94, 227), (95, 93, 228), (227, 94, 96), (95, 228, 97), (98, 100, 229), (101, 99, 230), (229, 100, 90), (101, 230, 91), (210, 98, 229, 231), (230, 99, 211, 232), (231, 229, 90, 208), (91, 230, 232, 209), (96, 210, 231, 227), (232, 211, 97, 228), (227, 231, 208, 92), (209, 232, 228, 93), (233, 240, 241, 273), (241, 240, 234, 274), (239, 237, 243, 242), (244, 238, 239, 242), (250, 252, 253, 254), (253, 252, 251, 255), (256, 248, 250, 254), (251, 249, 257, 255), (258, 246, 248, 256), (249, 247, 259, 257), (260, 245, 246, 258), (247, 245, 260, 259), (242, 243, 261), (244, 242, 261), (260, 258, 263, 262), (264, 259, 260, 262), (258, 256, 265, 263), (266, 257, 259, 264), (24, 26, 262, 263), (262, 26, 25, 264), (22, 24, 263, 265), (264, 25, 23, 266), (20, 22, 265, 267), (266, 23, 21, 268), (20, 267, 269, 27), (269, 268, 21, 27), (270, 271, 275), (272, 270, 275), (241, 275, 271, 273), (272, 275, 241, 274), (233, 277, 276, 240), (276, 278, 234, 240), (239, 283, 281, 237), (282, 283, 239, 238), (277, 290, 284, 276), (284, 291, 278, 276), (283, 285, 286, 281), (287, 285, 283, 282), (285, 292, 286), (292, 285, 287), (290, 292, 284), (292, 291, 284), (265, 295, 293, 267), (294, 296, 266, 268), (254, 299, 297, 256), (298, 300, 255, 257), (299, 301, 303, 297), (304, 302, 300, 298), (295, 305, 307, 293), (308, 306, 296, 294), (254, 253, 311, 309), (311, 253, 255, 310), (309, 311, 269, 267), (269, 311, 310, 268), (267, 293, 312, 309), (313, 294, 268, 310), (309, 312, 299, 254), (300, 313, 310, 255), (293, 307, 314, 312), (315, 308, 294, 313), (312, 314, 301, 299), (302, 315, 313, 300), (307, 318, 316, 314), (317, 319, 308, 315), (314, 316, 324, 301), (325, 317, 315, 302), (305, 320, 318, 307), (319, 321, 306, 308), (295, 328, 320, 305), (321, 329, 296, 306), (301, 324, 322, 303), (323, 325, 302, 304), (303, 322, 326, 297), (327, 323, 304, 298), (297, 326, 332, 256), (333, 327, 298, 257), (265, 330, 328, 295), (329, 331, 266, 296), (256, 332, 330, 265), (331, 333, 257, 266), (322, 336, 332, 326), (333, 337, 323, 327), (324, 334, 336, 322), (337, 335, 325, 323), (328, 330, 338, 320), (339, 331, 329, 321), (320, 338, 340, 318), (341, 339, 321, 319), (316, 342, 334, 324), (335, 343, 317, 325), (318, 340, 342, 316), (343, 341, 319, 317), (330, 332, 336, 338), (337, 333, 331, 339), (334, 340, 338, 336), (339, 341, 335, 337), (334, 342, 340), (343, 335, 341), (252, 250, 345, 344), (346, 251, 252, 344), (250, 248, 347, 345), (348, 249, 251, 346), (248, 246, 349), (247, 249, 350), (347, 248, 349, 235), (350, 249, 348, 236), (235, 279, 353, 351), (354, 280, 236, 352), (351, 353, 277, 233), (278, 354, 352, 234), (279, 288, 355, 353), (356, 289, 280, 354), (353, 355, 290, 277), (291, 356, 354, 278), (288, 292, 355), (292, 289, 356), (355, 292, 290), (292, 356, 291), (344, 345, 358, 357), (359, 346, 344, 357), (357, 358, 271, 270), (272, 359, 357, 270), (345, 347, 360, 358), (361, 348, 346, 359), (358, 360, 273, 271), (274, 361, 359, 272), (347, 235, 351, 360), (352, 236, 348, 361), (360, 351, 233, 273), (234, 352, 361, 274), (261, 243, 365, 364), (366, 244, 261, 364), (364, 365, 246, 245), (247, 366, 364, 245), (237, 281, 367, 362), (368, 282, 238, 363), (362, 367, 279, 235), (280, 368, 363, 236), (281, 286, 369, 367), (370, 287, 282, 368), (367, 369, 288, 279), (289, 370, 368, 280), (286, 292, 369), (292, 287, 370), (369, 292, 288), (292, 370, 289), (371, 365, 243), (366, 372, 244), (349, 246, 365, 371), (366, 247, 350, 372), (235, 349, 371, 362), (372, 350, 236, 363), (362, 371, 243, 237), (244, 372, 363, 238)])
me_mesh_005.polygons.foreach_set('use_smooth', [True] * 398)
me_mesh_005.materials.append(mat_outline)
me_mesh_005.use_remesh_preserve_volume = False
me_mesh_005.use_remesh_preserve_attributes = False
me_mesh_005.use_mirror_vertex_groups = False
me_mesh_005.update()

# ---- objects
ob_goblin_hexer = bpy.data.objects.new('goblin_hexer', me_mesh)
ob_mesh_001 = bpy.data.objects.new('mesh.001', me_mesh_005)
ob_lamp = bpy.data.objects.new('Lamp', light_spot)
ob_camera = bpy.data.objects.new('Camera', cam_camera)

# ---- transforms, parenting, visibility, modifiers, constraints
ob_goblin_hexer.location = (0.0, 0.0, 0.0)
ob_goblin_hexer.scale = (0.1543, 0.1543, 0.1543)
ob_goblin_hexer.empty_display_type = 'ARROWS'
ob_goblin_hexer.lineart.crease_threshold = 0.0
ob_mesh_001.parent = ob_goblin_hexer
ob_mesh_001.matrix_parent_inverse = Matrix(((6.479, 0.0, 0.0, 2.384e-07), (0.0, 6.479, 0.0, 2.384e-07), (0.0, 0.0, 6.479, 2.161), (0.0, 0.0, 0.0, 1.0)))
ob_mesh_001.location = (0.0, 0.0, -1.252e-08)
ob_mesh_001.scale = (0.1543, 0.1543, 0.1543)
ob_mesh_001.empty_display_type = 'ARROWS'
ob_mesh_001.lineart.crease_threshold = 0.0
ob_lamp.location = (4.076, 1.005, 5.904)
ob_lamp.rotation_euler = (0.6503, 0.05522, 1.866)
ob_lamp.lock_rotations_4d = False
ob_lamp.empty_display_type = 'ARROWS'
ob_lamp.color = (0.0, 0.0, 0.0, 0.0)
ob_lamp.lineart.crease_threshold = 0.0
ob_camera.location = (1.38, -1.292, 1.015)
ob_camera.rotation_euler = (1.109, 0.01082, 0.8149)
ob_camera.lock_rotations_4d = False
ob_camera.empty_display_type = 'ARROWS'
ob_camera.color = (0.0, 0.0, 0.0, 0.0)
ob_camera.display_type = 'WIRE'
ob_camera.lineart.crease_threshold = 0.0

# ---- collection membership
col_collection_1.objects.link(ob_goblin_hexer)
col_collection_1.objects.link(ob_mesh_001)
col_collection_1.objects.link(ob_lamp)
col_collection_1.objects.link(ob_camera)

# ---- scene / render settings (as saved in the file)
scene.camera = ob_camera
scene.frame_start = 1; scene.frame_end = 250; scene.frame_set(0)
scene.render.engine = 'BLENDER_EEVEE_NEXT'
scene.render.image_settings.color_mode = 'RGB'
scene.render.image_settings.compression = 90
scene.render.resolution_percentage = 25
scene.render.pixel_aspect_x = 100.0
scene.render.pixel_aspect_y = 100.0
scene.render.dither_intensity = 0.0
scene.render.bake_margin = 2
scene.render.bake_bias = 0.0
scene.render.use_stamp_render_time = False
scene.render.stamp_font_size = 0
scene.cycles.use_denoising = False
scene.cycles.samples = 10
scene.cycles.sampling_pattern = 'TABULATED_SOBOL'
scene.cycles.light_sampling_threshold = 0.0
scene.cycles.use_adaptive_sampling = False
scene.cycles.use_light_tree = False
scene.cycles.blur_glossy = 0.0
scene.cycles.volume_bounces = 1
scene.cycles.pixel_filter_type = 'GAUSSIAN'
scene.cycles.sample_clamp_indirect = 0.0
scene.view_settings.view_transform = 'Standard'
bpy.context.view_layer.update()
